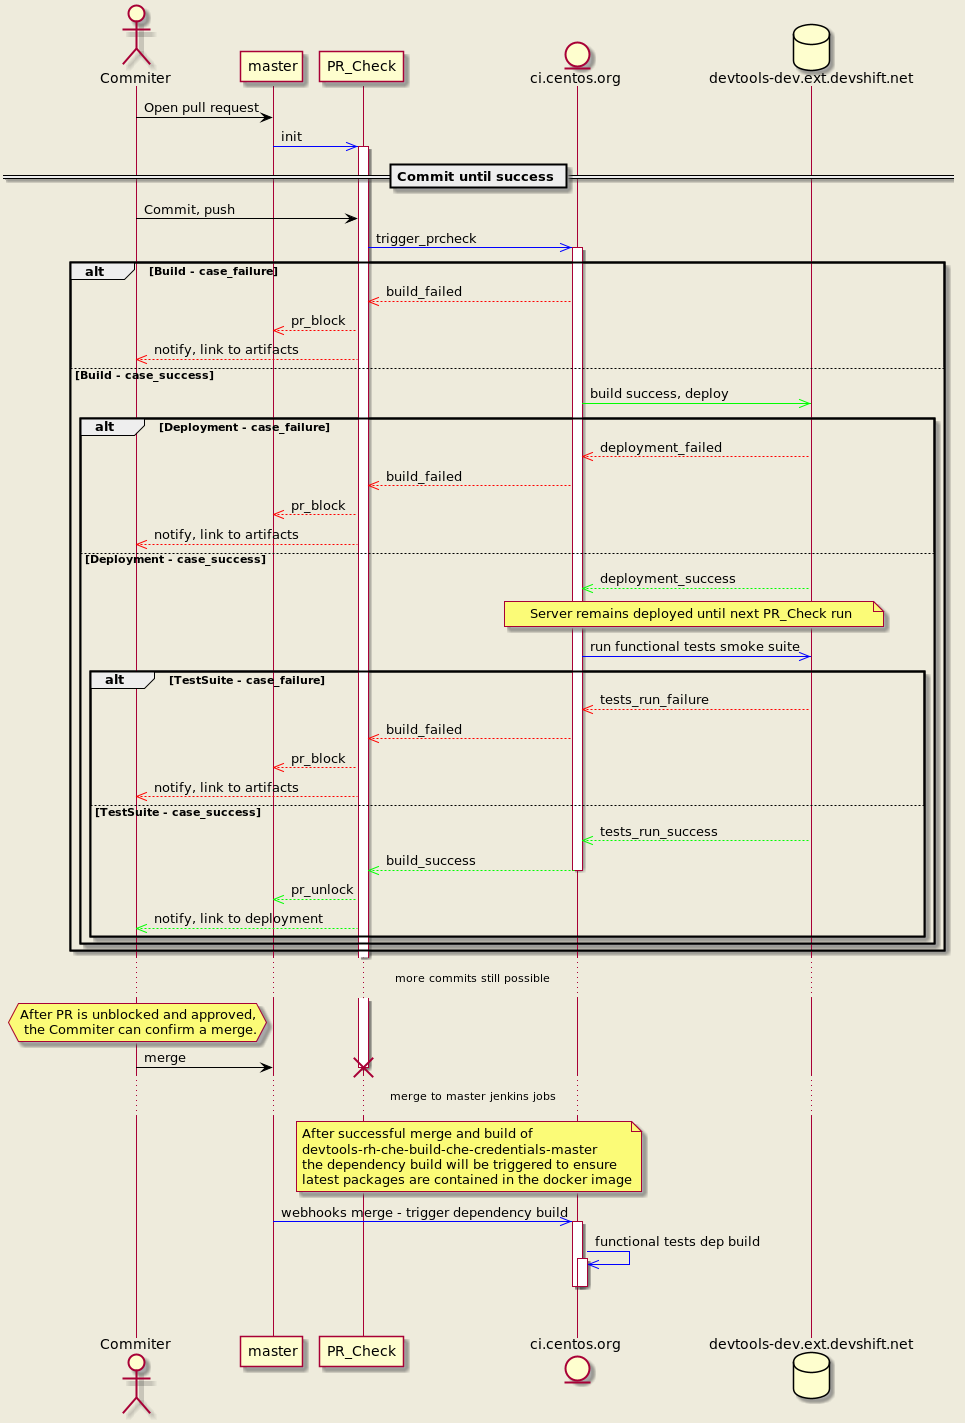

The diagram above was rendered by PlantUML. Its source (embedded in the PNG):
@startuml
skinparam backgroundColor #EEEBDC
actor Commiter
participant master
participant PR_Check
entity "ci.centos.org"
database "devtools-dev.ext.devshift.net"

Commiter -[#000]> master : Open pull request
master -[#00F]>> PR_Check : init
activate PR_Check
== Commit until success ==
Commiter -[#000]> PR_Check : Commit, push
PR_Check -[#00F]>> "ci.centos.org" : trigger_prcheck
activate "ci.centos.org"
alt Build - case_failure
        PR_Check <<-[#F00]- "ci.centos.org" : build_failed
        master <<-[#F00]- PR_Check : pr_block
        Commiter <<-[#F00]- PR_Check : notify, link to artifacts
else Build - case_success
        "ci.centos.org" -[#0F0]>> "devtools-dev.ext.devshift.net" : build success, deploy
        alt Deployment - case_failure
                "ci.centos.org" <<-[#F00]- "devtools-dev.ext.devshift.net" : deployment_failed
                PR_Check <<-[#F00]- "ci.centos.org" : build_failed
                master <<-[#F00]- PR_Check : pr_block
                Commiter <<-[#F00]- PR_Check : notify, link to artifacts
        else Deployment - case_success
                "ci.centos.org" <<-[#0F0]- "devtools-dev.ext.devshift.net" : deployment_success
                note over "ci.centos.org", "devtools-dev.ext.devshift.net" : Server remains deployed until next PR_Check run
                "ci.centos.org" -[#00F]>> "devtools-dev.ext.devshift.net" : run functional tests smoke suite
                alt TestSuite - case_failure
                        "ci.centos.org" <<-[#F00]- "devtools-dev.ext.devshift.net" : tests_run_failure
                        PR_Check <<-[#F00]- "ci.centos.org" : build_failed
                        master <<-[#F00]- PR_Check : pr_block
                        Commiter <<-[#F00]- PR_Check : notify, link to artifacts
                else TestSuite - case_success
                        "ci.centos.org" <<-[#0F0]- "devtools-dev.ext.devshift.net" : tests_run_success
                        PR_Check <<-[#0F0]- "ci.centos.org" : build_success
                        deactivate "ci.centos.org"
                        master <<-[#0F0]- PR_Check : pr_unlock
                        Commiter <<-[#0F0]- PR_Check : notify, link to deployment
                end
        end
end
... more commits still possible ...
hnote over Commiter: After PR is unblocked and approved,\n the Commiter can confirm a merge.
Commiter -[#000]> master : merge
destroy PR_Check
... merge to master jenkins jobs ...
note over PR_Check, "ci.centos.org"
  After successful merge and build of
  devtools-rh-che-build-che-credentials-master
  the dependency build will be triggered to ensure
  latest packages are contained in the docker image
end note
master -[#00F]>> "ci.centos.org" : webhooks merge - trigger dependency build
activate "ci.centos.org"
"ci.centos.org" -[#00F]>> "ci.centos.org" : functional tests dep build
activate "ci.centos.org"
|||
deactivate "ci.centos.org"
deactivate "ci.centos.org"
@enduml